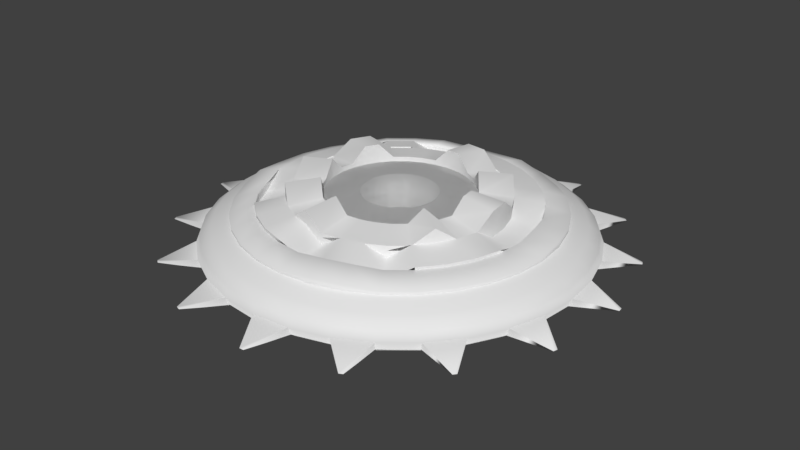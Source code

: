 # Source: Holograma.blend  (saved by Blender 2.79.0; exported with 4.5.12 LTS)
import bpy
from mathutils import Matrix  # noqa: F401  (used for matrix-valued properties, if any)

bpy.ops.wm.read_factory_settings(use_empty=True)
scene = bpy.context.scene
scene.name = 'Scene'

# ---- collections
col_collection_1 = bpy.data.collections.new('Collection 1'); scene.collection.children.link(col_collection_1)

# ---- world
world_world = bpy.data.worlds.new('World'); scene.world = world_world
world_world.color = (0.05088, 0.05088, 0.05088)
world_world.use_sun_shadow = False
world_world.sun_shadow_jitter_overblur = 0.0
world_world.cycles.sampling_method = 'MANUAL'

# ---- meshes
me_esfera_010 = bpy.data.meshes.new('Esfera.010')
me_esfera_010.from_pydata([(0.0, 0.7071, 0.7071), (0.0, 0.8315, 0.5556), (0.1379, 0.6935, 0.7071), (0.1622, 0.8155, 0.5556), (0.2706, 0.6533, 0.7071), (0.3182, 0.7682, 0.5556), (0.3928, 0.5879, 0.7071), (0.4619, 0.6913, 0.5556), (0.5, 0.5, 0.7071), (0.5879, 0.5879, 0.5556), (0.5879, 0.3928, 0.7071), (0.6913, 0.4619, 0.5556), (0.6533, 0.2706, 0.7071), (0.7682, 0.3182, 0.5556), (0.6935, 0.1379, 0.7071), (0.8155, 0.1622, 0.5556), (0.7071, -3.192e-07, 0.7071), (0.8315, -3.341e-07, 0.5556), (0.6935, -0.138, 0.7071), (0.8155, -0.1622, 0.5556), (0.6533, -0.2706, 0.7071), (0.7682, -0.3182, 0.5556), (0.5879, -0.3928, 0.7071), (0.6913, -0.4619, 0.5556), (0.5, -0.5, 0.7071), (0.5879, -0.5879, 0.5556), (0.3928, -0.5879, 0.7071), (0.4619, -0.6913, 0.5556), (0.2706, -0.6533, 0.7071), (0.3182, -0.7682, 0.5556), (0.1379, -0.6935, 0.7071), (0.1622, -0.8155, 0.5556), (-2.584e-08, -0.7071, 0.7071), (-8.544e-08, -0.8315, 0.5556), (-0.1379, -0.6935, 0.7071), (-0.1622, -0.8155, 0.5556), (-0.2706, -0.6533, 0.7071), (-0.3182, -0.7682, 0.5556), (-0.3928, -0.5879, 0.7071), (-0.4619, -0.6913, 0.5556), (-0.5, -0.5, 0.7071), (-0.5879, -0.5879, 0.5556), (-0.5879, -0.3928, 0.7071), (-0.6913, -0.4619, 0.5556), (-0.6533, -0.2706, 0.7071), (-0.7682, -0.3182, 0.5556), (-0.6935, -0.1379, 0.7071), (-0.8155, -0.1622, 0.5556), (-0.7071, -1.851e-07, 0.7071), (-0.8315, -1.404e-07, 0.5556), (-0.6935, 0.1379, 0.7071), (-0.8155, 0.1622, 0.5556), (-0.6533, 0.2706, 0.7071), (-0.7682, 0.3182, 0.5556), (-0.5879, 0.3928, 0.7071), (-0.6913, 0.4619, 0.5556), (-0.5, 0.5, 0.7071), (-0.5879, 0.5879, 0.5556), (-0.3928, 0.5879, 0.7071), (-0.4619, 0.6913, 0.5556), (-0.2706, 0.6533, 0.7071), (-0.3182, 0.7682, 0.5556), (-0.1379, 0.6935, 0.7071), (-0.1622, 0.8155, 0.5556), (-1.58e-08, 0.7071, 0.776), (-1.58e-08, 0.8315, 0.6245), (0.1379, 0.6935, 0.8345), (0.1622, 0.8155, 0.683), (0.2706, 0.6533, 0.776), (0.3182, 0.7682, 0.6245), (0.3928, 0.5879, 0.776), (0.4619, 0.6913, 0.6245), (0.5, 0.5, 0.8345), (0.5879, 0.5879, 0.683), (0.5879, 0.3928, 0.776), (0.6913, 0.4619, 0.6245), (0.6533, 0.2706, 0.776), (0.7682, 0.3182, 0.6245), (0.6935, 0.1379, 0.8345), (0.8155, 0.1622, 0.683), (0.7071, -3.189e-07, 0.776), (0.8315, -3.338e-07, 0.6245), (0.6935, -0.138, 0.776), (0.8155, -0.1622, 0.6245), (0.6533, -0.2706, 0.776), (0.7682, -0.3182, 0.6245), (0.5879, -0.3928, 0.776), (0.6913, -0.4619, 0.6245), (0.5, -0.5, 0.776), (0.5879, -0.5879, 0.6245), (0.3928, -0.5879, 0.776), (0.4619, -0.6913, 0.6245), (0.2706, -0.6533, 0.8345), (0.3182, -0.7682, 0.683), (0.1379, -0.6935, 0.8345), (0.1622, -0.8155, 0.683), (-4.164e-08, -0.7071, 0.776), (-1.012e-07, -0.8315, 0.6245), (-0.1379, -0.6935, 0.776), (-0.1622, -0.8155, 0.6245), (-0.2706, -0.6533, 0.776), (-0.3182, -0.7682, 0.6245), (-0.3928, -0.5879, 0.776), (-0.4619, -0.6913, 0.6245), (-0.5, -0.5, 0.776), (-0.5879, -0.5879, 0.6245), (-0.5879, -0.3928, 0.776), (-0.6913, -0.4619, 0.6245), (-0.6533, -0.2706, 0.776), (-0.7682, -0.3182, 0.6245), (-0.6935, -0.1379, 0.8345), (-0.8155, -0.1622, 0.683), (-0.7071, -1.848e-07, 0.776), (-0.8315, -1.401e-07, 0.6245), (-0.6935, 0.1379, 0.776), (-0.8155, 0.1622, 0.6245), (-0.6533, 0.2706, 0.776), (-0.7682, 0.3182, 0.6245), (-0.5879, 0.3928, 0.776), (-0.6913, 0.4619, 0.6245), (-0.5, 0.5, 0.8345), (-0.5879, 0.5879, 0.683), (-0.3928, 0.5879, 0.8345), (-0.4619, 0.6913, 0.683), (-0.2706, 0.6533, 0.8345), (-0.3182, 0.7682, 0.683), (-0.1379, 0.6935, 0.776), (-0.1622, 0.8155, 0.6245), (-0.5879, 0.3928, 0.5516), (-0.5, 0.5, 0.8312), (-0.3928, 0.5879, 0.8312), (-0.2706, 0.6533, 0.5516), (-0.1379, 0.6935, 0.5516)], [], [(59, 57, 121, 123), (18, 20, 84, 82), (58, 56, 129, 130), (41, 39, 103, 105), (56, 58, 122, 120), (38, 40, 104, 102), (32, 34, 98, 96), (17, 15, 79, 81), (23, 21, 85, 87), (61, 59, 123, 125), (55, 53, 117, 119), (1, 63, 127, 65), (14, 16, 80, 78), (2, 4, 68, 66), (62, 0, 64, 126), (37, 35, 99, 101), (52, 54, 118, 116), (5, 3, 67, 69), (57, 55, 119, 121), (20, 22, 86, 84), (13, 11, 75, 77), (28, 30, 94, 92), (19, 17, 81, 83), (34, 36, 100, 98), (51, 49, 113, 115), (10, 12, 76, 74), (48, 50, 114, 112), (33, 31, 95, 97), (16, 18, 82, 80), (47, 45, 109, 111), (30, 32, 96, 94), (15, 13, 77, 79), (6, 8, 72, 70), (65, 64, 66, 67), (67, 66, 68, 69), (69, 68, 70, 71), (71, 70, 72, 73), (73, 72, 74, 75), (75, 74, 76, 77), (77, 76, 78, 79), (79, 78, 80, 81), (81, 80, 82, 83), (83, 82, 84, 85), (85, 84, 86, 87), (87, 86, 88, 89), (89, 88, 90, 91), (91, 90, 92, 93), (93, 92, 94, 95), (95, 94, 96, 97), (97, 96, 98, 99), (99, 98, 100, 101), (101, 100, 102, 103), (103, 102, 104, 105), (105, 104, 106, 107), (107, 106, 108, 109), (109, 108, 110, 111), (111, 110, 112, 113), (113, 112, 114, 115), (115, 114, 116, 117), (117, 116, 118, 119), (119, 118, 120, 121), (121, 120, 122, 123), (123, 122, 124, 125), (125, 124, 126, 127), (127, 126, 64, 65), (27, 25, 89, 91), (42, 44, 108, 106), (21, 19, 83, 85), (36, 38, 102, 100), (24, 26, 90, 88), (9, 7, 71, 73), (60, 62, 126, 124), (4, 6, 70, 68), (54, 56, 120, 118), (39, 37, 101, 103), (0, 2, 66, 64), (45, 43, 107, 109), (22, 24, 88, 86), (3, 1, 65, 67), (63, 61, 125, 127), (7, 5, 69, 71), (25, 23, 87, 89), (49, 47, 111, 113), (8, 10, 74, 72), (40, 42, 106, 104), (46, 48, 112, 110), (31, 29, 93, 95), (58, 60, 124, 122), (11, 9, 73, 75), (43, 41, 105, 107), (26, 28, 92, 90), (53, 51, 115, 117), (50, 52, 116, 114), (35, 33, 97, 99), (12, 14, 78, 76), (29, 27, 91, 93), (44, 46, 110, 108), (62, 60, 131, 132), (56, 54, 128, 129), (60, 58, 130, 131)])
me_esfera_010.polygons.foreach_set('use_smooth', [True] * 100)
me_esfera_010.use_remesh_preserve_volume = False
me_esfera_010.use_remesh_preserve_attributes = False
me_esfera_010.use_mirror_vertex_groups = False
me_esfera_010.update()
me_esfera_009 = bpy.data.meshes.new('Esfera.009')
me_esfera_009.from_pydata([(0.0, 0.7071, 0.7071), (0.1379, 0.6935, 0.7071), (0.2706, 0.6533, 0.7071), (0.3928, 0.5879, 0.7071), (0.5, 0.5, 0.7071), (0.5879, 0.3928, 0.7071), (0.6533, 0.2706, 0.7071), (0.7071, -3.192e-07, 0.7071), (0.6935, -0.138, 0.7071), (0.6533, -0.2706, 0.7071), (0.5879, -0.3928, 0.7071), (0.5, -0.5, 0.7071), (-2.584e-08, -0.7071, 0.7071), (-0.1379, -0.6935, 0.7071), (-0.2706, -0.6533, 0.7071), (-0.3928, -0.5879, 0.7071), (-0.5, -0.5, 0.7071), (-0.6935, -0.1379, 0.7071), (-0.7071, -1.851e-07, 0.7071), (-0.6935, 0.1379, 0.7071), (-0.6533, 0.2706, 0.7071), (-0.5879, 0.3928, 0.7071), (-0.1379, 0.6935, 0.7071), (-5.165e-09, 0.7071, 0.8312), (0.1379, 0.6935, 0.8312), (0.2706, 0.6533, 0.8312), (0.3928, 0.5879, 0.8312), (0.5, 0.5, 0.8312), (0.5879, 0.3928, 0.8312), (0.6533, 0.2706, 0.5516), (0.7071, -3.271e-07, 0.5516), (0.6935, -0.138, 0.8312), (0.6533, -0.2706, 0.8312), (0.5879, -0.3928, 0.8312), (0.5, -0.5, 0.8312), (-3.1e-08, -0.7071, 0.5516), (-0.1379, -0.6935, 0.8312), (-0.2706, -0.6533, 0.8312), (-0.3928, -0.5879, 0.8312), (-0.5, -0.5, 0.8312), (-0.6935, -0.1379, 0.8312), (-0.7071, -1.93e-07, 0.8312), (-0.6935, 0.1379, 0.8312), (-0.6533, 0.2706, 0.8312), (-0.5879, 0.3928, 0.5516), (-0.1379, 0.6935, 0.5516), (-6.841e-09, 0.5556, 0.9555), (-6.623e-09, 0.7071, 0.8312), (0.1084, 0.5449, 0.9555), (0.1379, 0.6935, 0.8312), (0.2126, 0.5133, 0.9555), (0.2706, 0.6533, 0.8312), (0.3087, 0.4619, 0.9555), (0.3928, 0.5879, 0.8312), (0.3928, 0.3928, 0.9555), (0.5, 0.5, 0.8312), (0.4619, 0.3087, 0.9555), (0.5879, 0.3928, 0.8312), (0.5133, 0.2126, 0.6759), (0.6533, 0.2706, 0.5516), (0.5449, 0.1084, 0.6759), (0.6935, 0.1379, 0.5516), (0.5556, -3.197e-07, 0.6759), (0.7071, -3.271e-07, 0.5516), (0.5449, -0.1084, 0.9555), (0.6935, -0.138, 0.8312), (0.5133, -0.2126, 0.9555), (0.6533, -0.2706, 0.8312), (0.4619, -0.3087, 0.9555), (0.5879, -0.3928, 0.8312), (0.3928, -0.3928, 0.9555), (0.5, -0.5, 0.8312), (0.3087, -0.4619, 0.6759), (0.3928, -0.5879, 0.5516), (0.2126, -0.5133, 0.9555), (0.2706, -0.6533, 0.8312), (0.1084, -0.5449, 0.9555), (0.1379, -0.6935, 0.8312), (1.996e-08, -0.5556, 0.6759), (-3.197e-08, -0.7071, 0.5516), (-0.1084, -0.5449, 0.9555), (-0.1379, -0.6935, 0.8312), (-0.2126, -0.5133, 0.9555), (-0.2706, -0.6533, 0.8312), (-0.3087, -0.4619, 0.9555), (-0.3928, -0.5879, 0.8312), (-0.3928, -0.3928, 0.9555), (-0.5, -0.5, 0.8312), (-0.4619, -0.3087, 0.6759), (-0.5879, -0.3928, 0.5516), (-0.5133, -0.2126, 0.6759), (-0.6533, -0.2706, 0.5516), (-0.5449, -0.1084, 0.9555), (-0.6935, -0.1379, 0.8312), (-0.5556, -2.899e-07, 0.9555), (-0.7071, -1.93e-07, 0.8312), (-0.5449, 0.1084, 0.9555), (-0.6935, 0.1379, 0.8312), (-0.5133, 0.2126, 0.9555), (-0.6533, 0.2706, 0.8312), (-0.4619, 0.3087, 0.6759), (-0.5879, 0.3928, 0.5516), (-0.3928, 0.3928, 0.9555), (-0.5, 0.5, 0.8312), (-0.3087, 0.4619, 0.9555), (-0.3928, 0.5879, 0.8312), (-0.2126, 0.5133, 0.6759), (-0.2706, 0.6533, 0.5516), (-0.1084, 0.5449, 0.6759), (-0.1379, 0.6935, 0.5516)], [], [(9, 8, 31, 32), (16, 15, 38, 39), (13, 12, 35, 36), (2, 1, 24, 25), (0, 22, 45, 23), (21, 20, 43, 44), (10, 9, 32, 33), (14, 13, 36, 37), (6, 5, 28, 29), (19, 18, 41, 42), (8, 7, 30, 31), (4, 3, 26, 27), (15, 14, 37, 38), (3, 2, 25, 26), (1, 0, 23, 24), (11, 10, 33, 34), (5, 4, 27, 28), (18, 17, 40, 41), (20, 19, 42, 43), (47, 46, 48, 49), (49, 48, 50, 51), (51, 50, 52, 53), (53, 52, 54, 55), (55, 54, 56, 57), (57, 56, 58, 59), (59, 58, 60, 61), (61, 60, 62, 63), (63, 62, 64, 65), (65, 64, 66, 67), (67, 66, 68, 69), (69, 68, 70, 71), (71, 70, 72, 73), (73, 72, 74, 75), (75, 74, 76, 77), (77, 76, 78, 79), (79, 78, 80, 81), (81, 80, 82, 83), (83, 82, 84, 85), (85, 84, 86, 87), (87, 86, 88, 89), (89, 88, 90, 91), (91, 90, 92, 93), (93, 92, 94, 95), (95, 94, 96, 97), (97, 96, 98, 99), (99, 98, 100, 101), (101, 100, 102, 103), (103, 102, 104, 105), (105, 104, 106, 107), (107, 106, 108, 109), (109, 108, 46, 47)])
me_esfera_009.polygons.foreach_set('use_smooth', [True] * 51)
me_esfera_009.use_remesh_preserve_volume = False
me_esfera_009.use_remesh_preserve_attributes = False
me_esfera_009.use_mirror_vertex_groups = False
me_esfera_009.update()
me_esfera_008 = bpy.data.meshes.new('Esfera.008')
me_esfera_008.from_pydata([(0.0, 0.3827, 0.9239), (0.0, 0.5556, 0.8315), (0.07466, 0.3753, 0.9239), (0.1084, 0.5449, 0.8315), (0.1464, 0.3536, 0.9239), (0.2126, 0.5133, 0.8315), (0.2126, 0.3182, 0.9239), (0.3087, 0.4619, 0.8315), (0.2706, 0.2706, 0.9239), (0.3928, 0.3928, 0.8315), (0.3182, 0.2126, 0.9239), (0.4619, 0.3087, 0.8315), (0.3536, 0.1464, 0.9239), (0.5133, 0.2126, 0.8315), (0.3753, 0.07466, 0.9239), (0.5449, 0.1084, 0.8315), (0.3827, -3.192e-07, 0.9239), (0.5556, -3.117e-07, 0.8315), (0.3753, -0.07466, 0.9239), (0.5449, -0.1084, 0.8315), (0.3536, -0.1464, 0.9239), (0.5133, -0.2126, 0.8315), (0.3182, -0.2126, 0.9239), (0.4619, -0.3087, 0.8315), (0.2706, -0.2706, 0.9239), (0.3928, -0.3928, 0.8315), (0.2126, -0.3182, 0.9239), (0.3087, -0.4619, 0.8315), (0.1464, -0.3536, 0.9239), (0.2126, -0.5133, 0.8315), (0.07466, -0.3753, 0.9239), (0.1084, -0.5449, 0.8315), (4.122e-08, -0.3827, 0.9239), (2.632e-08, -0.5556, 0.8315), (-0.07466, -0.3753, 0.9239), (-0.1084, -0.5449, 0.8315), (-0.1464, -0.3536, 0.9239), (-0.2126, -0.5133, 0.8315), (-0.2126, -0.3182, 0.9239), (-0.3087, -0.4619, 0.8315), (-0.2706, -0.2706, 0.9239), (-0.3928, -0.3928, 0.8315), (-0.3182, -0.2126, 0.9239), (-0.4619, -0.3087, 0.8315), (-0.3536, -0.1464, 0.9239), (-0.5133, -0.2126, 0.8315), (-0.3753, -0.07466, 0.9239), (-0.5449, -0.1084, 0.8315), (-0.3827, -2.819e-07, 0.9239), (-0.5556, -2.819e-07, 0.8315), (-0.3753, 0.07466, 0.9239), (-0.5449, 0.1084, 0.8315), (-0.3536, 0.1464, 0.9239), (-0.5133, 0.2126, 0.8315), (-0.3182, 0.2126, 0.9239), (-0.4619, 0.3087, 0.8315), (-0.2706, 0.2706, 0.9239), (-0.3928, 0.3928, 0.8315), (-0.2126, 0.3182, 0.9239), (-0.3087, 0.4619, 0.8315), (-0.1464, 0.3536, 0.9239), (-0.2126, 0.5133, 0.8315), (-0.07466, 0.3753, 0.9239), (-0.1084, 0.5449, 0.8315), (-5.165e-09, 0.5556, 0.9555), (0.4619, 0.3087, 0.9555), (0.5133, 0.2126, 0.6759), (0.5449, 0.1084, 0.6759), (0.5556, -3.197e-07, 0.6759), (0.5449, -0.1084, 0.9555), (0.3928, -0.3928, 0.9555), (0.3087, -0.4619, 0.6759), (0.2126, -0.5133, 0.9555), (0.1084, -0.5449, 0.9555), (2.115e-08, -0.5556, 0.6759), (-0.1084, -0.5449, 0.9555), (-0.3928, -0.3928, 0.9555), (-0.4619, -0.3087, 0.6759), (-0.5133, -0.2126, 0.6759), (-0.5449, -0.1084, 0.9555), (-0.5133, 0.2126, 0.9555), (-0.4619, 0.3087, 0.6759), (-0.3928, 0.3928, 0.9555), (-0.3087, 0.4619, 0.9555), (-0.2126, 0.5133, 0.6759), (-0.1084, 0.5449, 0.6759), (-2.246e-10, 0.3827, 1.349), (-2.246e-10, 0.5556, 1.256), (0.07466, 0.3753, 1.349), (0.1084, 0.5449, 1.256), (0.1464, 0.3536, 1.029), (0.2126, 0.5133, 0.9364), (0.2126, 0.3182, 1.029), (0.3087, 0.4619, 0.9364), (0.2706, 0.2706, 1.349), (0.3928, 0.3928, 1.256), (0.3182, 0.2126, 1.029), (0.4619, 0.3087, 0.9364), (0.3536, 0.1464, 1.029), (0.5133, 0.2126, 0.9364), (0.3753, 0.07466, 1.349), (0.5449, 0.1084, 1.256), (0.3827, -3.151e-07, 1.349), (0.5556, -3.076e-07, 1.256), (0.3753, -0.07466, 1.029), (0.5449, -0.1084, 0.9364), (0.3536, -0.1464, 1.029), (0.5133, -0.2126, 0.9364), (0.3182, -0.2126, 1.349), (0.4619, -0.3087, 1.256), (0.2706, -0.2706, 1.029), (0.3928, -0.3928, 0.9364), (0.2126, -0.3182, 1.029), (0.3087, -0.4619, 0.9364), (0.1464, -0.3536, 1.029), (0.2126, -0.5133, 0.9364), (0.07466, -0.3753, 1.029), (0.1084, -0.5449, 0.9364), (4.099e-08, -0.3827, 1.029), (2.609e-08, -0.5556, 0.9364), (-0.07466, -0.3753, 1.349), (-0.1084, -0.5449, 1.256), (-0.1464, -0.3536, 1.029), (-0.2126, -0.5133, 0.9364), (-0.2126, -0.3182, 1.029), (-0.3087, -0.4619, 0.9364), (-0.2706, -0.2706, 1.349), (-0.3928, -0.3928, 1.256), (-0.3182, -0.2126, 1.029), (-0.4619, -0.3087, 0.9364), (-0.3536, -0.1464, 1.029), (-0.5133, -0.2126, 0.9364), (-0.3753, -0.07466, 1.349), (-0.5449, -0.1084, 1.256), (-0.3827, -2.778e-07, 1.029), (-0.5556, -2.778e-07, 0.9364), (-0.3753, 0.07466, 1.029), (-0.5449, 0.1084, 0.9364), (-0.3536, 0.1464, 1.349), (-0.5133, 0.2126, 1.256), (-0.3182, 0.2126, 1.349), (-0.4619, 0.3087, 1.256), (-0.2706, 0.2706, 1.029), (-0.3928, 0.3928, 0.9364), (-0.2126, 0.3182, 1.029), (-0.3087, 0.4619, 0.9364), (-0.1464, 0.3536, 1.029), (-0.2126, 0.5133, 0.9364), (-0.07466, 0.3753, 1.029), (-0.1084, 0.5449, 0.9364), (-2.591e-09, 0.3827, 1.349), (-2.428e-09, 0.5556, 1.256), (0.07466, 0.3753, 1.349), (0.1084, 0.5449, 1.256), (0.1464, 0.3536, 1.029), (0.2126, 0.5133, 0.9364), (0.2126, 0.3182, 1.029), (0.3087, 0.4619, 0.9364), (0.2706, 0.2706, 1.349), (0.3928, 0.3928, 1.256), (0.3182, 0.2126, 1.029), (0.4619, 0.3087, 0.9364), (0.3536, 0.1464, 1.029), (0.5133, 0.2126, 0.9364), (0.3753, 0.07466, 1.349), (0.5449, 0.1084, 1.256), (0.3827, -3.151e-07, 1.349), (0.5556, -3.076e-07, 1.256), (0.3753, -0.07466, 1.029), (0.5449, -0.1084, 0.9364), (0.3536, -0.1464, 1.029), (0.5133, -0.2126, 0.9364), (0.3182, -0.2126, 1.349), (0.4619, -0.3087, 1.256), (0.2706, -0.2706, 1.029), (0.3928, -0.3928, 0.9364), (0.2126, -0.3182, 1.029), (0.3087, -0.4619, 0.9364), (0.1464, -0.3536, 1.029), (0.2126, -0.5133, 0.9364), (0.07466, -0.3753, 1.029), (0.1084, -0.5449, 0.9364), (3.919e-08, -0.3827, 1.029), (2.445e-08, -0.5556, 0.9364), (-0.07466, -0.3753, 1.349), (-0.1084, -0.5449, 1.256), (-0.1464, -0.3536, 1.029), (-0.2126, -0.5133, 0.9364), (-0.2126, -0.3182, 1.029), (-0.3087, -0.4619, 0.9364), (-0.2706, -0.2706, 1.349), (-0.3928, -0.3928, 1.256), (-0.3182, -0.2126, 1.029), (-0.4619, -0.3087, 0.9364), (-0.3536, -0.1464, 1.029), (-0.5133, -0.2126, 0.9364), (-0.3753, -0.07466, 1.349), (-0.5449, -0.1084, 1.256), (-0.3827, -2.778e-07, 1.029), (-0.5556, -2.778e-07, 0.9364), (-0.3753, 0.07466, 1.029), (-0.5449, 0.1084, 0.9364), (-0.3536, 0.1464, 1.349), (-0.5133, 0.2126, 1.256), (-0.3182, 0.2126, 1.349), (-0.4619, 0.3087, 1.256), (-0.2706, 0.2706, 1.029), (-0.3928, 0.3928, 0.9364), (-0.2126, 0.3182, 1.029), (-0.3087, 0.4619, 0.9364), (-0.1464, 0.3536, 1.029), (-0.2126, 0.5133, 0.9364), (-0.07466, 0.3753, 1.029), (-0.1084, 0.5449, 0.9364)], [], [(54, 56, 142, 140), (4, 6, 92, 90), (36, 38, 124, 122), (53, 51, 137, 139), (18, 20, 106, 104), (33, 35, 75, 74), (35, 33, 119, 121), (50, 52, 138, 136), (38, 40, 126, 124), (23, 21, 107, 109), (41, 39, 125, 127), (1, 63, 149, 87), (17, 15, 101, 103), (63, 1, 64, 85), (32, 34, 120, 118), (15, 17, 68, 67), (49, 47, 133, 135), (56, 58, 144, 142), (62, 0, 86, 148), (55, 53, 139, 141), (14, 16, 102, 100), (53, 55, 81, 80), (46, 48, 134, 132), (19, 17, 103, 105), (17, 19, 69, 68), (34, 36, 122, 120), (37, 35, 121, 123), (52, 54, 140, 138), (13, 11, 97, 99), (11, 13, 66, 65), (28, 30, 116, 114), (42, 44, 130, 128), (27, 25, 111, 113), (25, 27, 71, 70), (61, 63, 85, 84), (55, 57, 82, 81), (43, 45, 78, 77), (41, 43, 77, 76), (59, 61, 84, 83), (13, 15, 67, 66), (27, 29, 72, 71), (45, 47, 79, 78), (31, 33, 74, 73), (63, 61, 147, 149), (22, 24, 110, 108), (16, 18, 104, 102), (60, 62, 148, 146), (57, 55, 141, 143), (0, 2, 88, 86), (45, 43, 129, 131), (25, 23, 109, 111), (3, 1, 87, 89), (40, 42, 128, 126), (11, 9, 95, 97), (58, 60, 146, 144), (2, 4, 90, 88), (26, 28, 114, 112), (8, 10, 96, 94), (43, 41, 127, 129), (20, 22, 108, 106), (61, 59, 145, 147), (5, 3, 89, 91), (15, 13, 99, 101), (30, 32, 118, 116), (44, 46, 132, 130), (29, 27, 113, 115), (12, 14, 100, 98), (6, 8, 94, 92), (47, 45, 131, 133), (9, 7, 93, 95), (24, 26, 112, 110), (48, 50, 136, 134), (33, 31, 117, 119), (10, 12, 98, 96), (151, 150, 152, 153), (153, 152, 154, 155), (155, 154, 156, 157), (157, 156, 158, 159), (159, 158, 160, 161), (161, 160, 162, 163), (163, 162, 164, 165), (165, 164, 166, 167), (167, 166, 168, 169), (169, 168, 170, 171), (171, 170, 172, 173), (173, 172, 174, 175), (175, 174, 176, 177), (177, 176, 178, 179), (179, 178, 180, 181), (181, 180, 182, 183), (183, 182, 184, 185), (185, 184, 186, 187), (187, 186, 188, 189), (189, 188, 190, 191), (191, 190, 192, 193), (193, 192, 194, 195), (195, 194, 196, 197), (197, 196, 198, 199), (199, 198, 200, 201), (201, 200, 202, 203), (203, 202, 204, 205), (205, 204, 206, 207), (207, 206, 208, 209), (209, 208, 210, 211), (211, 210, 212, 213), (213, 212, 150, 151)])
me_esfera_008.polygons.foreach_set('use_smooth', [True] * 106)
me_esfera_008.use_remesh_preserve_volume = False
me_esfera_008.use_remesh_preserve_attributes = False
me_esfera_008.use_mirror_vertex_groups = False
me_esfera_008.update()
me_esfera_007 = bpy.data.meshes.new('Esfera.007')
me_esfera_007.from_pydata([(0.1802, 0.07466, 0.9808), (0.1913, 0.03806, 0.9808), (0.1951, -3.266e-07, 0.9808), (0.1913, -0.03806, 0.9808), (0.1802, -0.07466, 0.9808), (0.1622, -0.1084, 0.9808), (0.1379, -0.138, 0.9808), (0.1084, -0.1622, 0.9808), (0.07466, -0.1802, 0.9808), (0.03806, -0.1913, 0.9808), (-7.212e-09, -0.1951, 0.9808), (-0.03806, -0.1913, 0.9808), (0.1802, 0.07466, 0.1949), (0.1913, 0.03806, 0.1949), (0.1951, -3.482e-07, 0.1949), (0.1913, -0.03806, 0.1949), (0.1802, -0.07466, 0.1949), (0.1622, -0.1084, 0.1949), (0.1379, -0.138, 0.1949), (0.1084, -0.1622, 0.1949), (0.07466, -0.1802, 0.1949), (0.03806, -0.1913, 0.1949), (-3.91e-08, -0.1951, 0.1949), (-0.03806, -0.1913, 0.1949), (-1.721e-09, 0.1951, 0.9808), (-1.621e-09, 0.3827, 0.9239), (0.03806, 0.1913, 0.9808), (0.07466, 0.3753, 0.9239), (0.07466, 0.1802, 0.9808), (0.1464, 0.3536, 0.9239), (0.1084, 0.1622, 0.9808), (0.2126, 0.3182, 0.9239), (0.1379, 0.1379, 0.9808), (0.2706, 0.2706, 0.9239), (0.1622, 0.1084, 0.9808), (0.3182, 0.2126, 0.9239), (0.1802, 0.07466, 0.9808), (0.3536, 0.1464, 0.9239), (0.1913, 0.03806, 0.9808), (0.3753, 0.07466, 0.9239), (0.1951, -3.266e-07, 0.9808), (0.3827, -3.192e-07, 0.9239), (0.1913, -0.03806, 0.9808), (0.3753, -0.07466, 0.9239), (0.1802, -0.07466, 0.9808), (0.3536, -0.1464, 0.9239), (0.1622, -0.1084, 0.9808), (0.3182, -0.2126, 0.9239), (0.1379, -0.138, 0.9808), (0.2706, -0.2706, 0.9239), (0.1084, -0.1622, 0.9808), (0.2126, -0.3182, 0.9239), (0.07466, -0.1802, 0.9808), (0.1464, -0.3536, 0.9239), (0.03806, -0.1913, 0.9808), (0.07466, -0.3753, 0.9239), (-8.933e-09, -0.1951, 0.9808), (3.96e-08, -0.3827, 0.9239), (-0.03806, -0.1913, 0.9808), (-0.07466, -0.3753, 0.9239), (-0.07466, -0.1802, 0.9808), (-0.1464, -0.3536, 0.9239), (-0.1084, -0.1622, 0.9808), (-0.2126, -0.3182, 0.9239), (0.03806, 0.1913, 0.1949), (-0.1379, -0.138, 0.9808), (-0.2706, -0.2706, 0.9239), (-0.1622, -0.1084, 0.9808), (-0.3182, -0.2126, 0.9239), (-0.1802, -0.07466, 0.9808), (-0.3536, -0.1464, 0.9239), (-0.1913, -0.03806, 0.9808), (-0.3753, -0.07466, 0.9239), (-0.1951, -3.117e-07, 0.9808), (-0.3827, -2.819e-07, 0.9239), (-0.1913, 0.03806, 0.9808), (-0.3753, 0.07466, 0.9239), (-0.1802, 0.07466, 0.9808), (-0.3536, 0.1464, 0.9239), (-0.1622, 0.1084, 0.9808), (-0.3182, 0.2126, 0.9239), (-0.1379, 0.1379, 0.9808), (-0.2706, 0.2706, 0.9239), (-0.1084, 0.1622, 0.9808), (-0.2126, 0.3182, 0.9239), (-0.07466, 0.1802, 0.9808), (-0.1464, 0.3536, 0.9239), (-0.03806, 0.1913, 0.9808), (-0.07466, 0.3753, 0.9239), (0.03806, 0.1913, 0.9808), (-1.721e-09, 0.1951, 0.9808), (0.07466, 0.1802, 0.9808), (0.1084, 0.1622, 0.9808), (0.1379, 0.1379, 0.9808), (0.1622, 0.1084, 0.9808), (0.1802, 0.07466, 0.9808), (-0.07466, -0.1802, 0.9808), (-0.1084, -0.1622, 0.9808), (-0.1379, -0.138, 0.9808), (-0.1622, -0.1084, 0.9808), (-0.1802, -0.07466, 0.9808), (-0.1913, -0.03806, 0.9808), (-0.1951, -3.117e-07, 0.9808), (-0.1913, 0.03806, 0.9808), (-0.1802, 0.07466, 0.9808), (-0.1622, 0.1084, 0.9808), (-0.1379, 0.1379, 0.9808), (-0.1084, 0.1622, 0.9808), (-0.07466, 0.1802, 0.9808), (-0.03806, 0.1913, 0.9808), (-3.223e-08, 0.1951, 0.1949), (0.07466, 0.1802, 0.1949), (0.1084, 0.1622, 0.1949), (0.1379, 0.1379, 0.1949), (0.1622, 0.1084, 0.1949), (0.1802, 0.07466, 0.1949), (-0.07466, -0.1802, 0.1949), (-0.1084, -0.1622, 0.1949), (-0.1379, -0.138, 0.1949), (-0.1622, -0.1084, 0.1949), (-0.1802, -0.07466, 0.1949), (-0.1913, -0.03806, 0.1949), (-0.1951, -3.333e-07, 0.1949), (-0.1913, 0.03806, 0.1949), (-0.1802, 0.07466, 0.1949), (-0.1622, 0.1084, 0.1949), (-0.1379, 0.1379, 0.1949), (-0.1084, 0.1622, 0.1949), (-0.07466, 0.1802, 0.1949), (-0.03806, 0.1913, 0.1949)], [], [(8, 7, 19, 20), (7, 6, 18, 19), (6, 5, 17, 18), (5, 4, 16, 17), (4, 3, 15, 16), (3, 2, 14, 15), (2, 1, 13, 14), (1, 0, 12, 13), (11, 10, 22, 23), (10, 9, 21, 22), (9, 8, 20, 21), (25, 24, 26, 27), (27, 26, 28, 29), (29, 28, 30, 31), (31, 30, 32, 33), (33, 32, 34, 35), (35, 34, 36, 37), (37, 36, 38, 39), (39, 38, 40, 41), (41, 40, 42, 43), (43, 42, 44, 45), (45, 44, 46, 47), (47, 46, 48, 49), (49, 48, 50, 51), (51, 50, 52, 53), (53, 52, 54, 55), (55, 54, 56, 57), (57, 56, 58, 59), (59, 58, 60, 61), (61, 60, 62, 63), (63, 62, 65, 66), (66, 65, 67, 68), (68, 67, 69, 70), (70, 69, 71, 72), (72, 71, 73, 74), (74, 73, 75, 76), (76, 75, 77, 78), (78, 77, 79, 80), (80, 79, 81, 82), (82, 81, 83, 84), (84, 83, 85, 86), (86, 85, 87, 88), (88, 87, 24, 25), (105, 104, 124, 125), (104, 103, 123, 124), (103, 102, 122, 123), (102, 101, 121, 122), (101, 100, 120, 121), (90, 109, 129, 110), (100, 99, 119, 120), (99, 98, 118, 119), (98, 97, 117, 118), (95, 94, 114, 115), (94, 93, 113, 114), (97, 96, 116, 117), (109, 108, 128, 129), (93, 92, 112, 113), (108, 107, 127, 128), (92, 91, 111, 112), (107, 106, 126, 127), (91, 89, 64, 111), (106, 105, 125, 126), (89, 90, 110, 64)])
me_esfera_007.polygons.foreach_set('use_smooth', [True] * 63)
me_esfera_007.use_remesh_preserve_volume = False
me_esfera_007.use_remesh_preserve_attributes = False
me_esfera_007.use_mirror_vertex_groups = False
me_esfera_007.update()
me_esfera_006 = bpy.data.meshes.new('Esfera.006')
me_esfera_006.from_pydata([(0.03806, 0.1913, 0.1949), (-3.223e-08, 0.1951, 0.1949), (0.07466, 0.1802, 0.1949), (0.1084, 0.1622, 0.1949), (0.1379, 0.1379, 0.1949), (0.1622, 0.1084, 0.1949), (0.1802, 0.07466, 0.1949), (0.1913, 0.03806, 0.1949), (0.1951, -3.482e-07, 0.1949), (0.1913, -0.03806, 0.1949), (0.1802, -0.07466, 0.1949), (0.1622, -0.1084, 0.1949), (0.1379, -0.138, 0.1949), (0.1084, -0.1622, 0.1949), (0.07466, -0.1802, 0.1949), (0.03806, -0.1913, 0.1949), (-3.944e-08, -0.1951, 0.1949), (-0.03806, -0.1913, 0.1949), (-0.07466, -0.1802, 0.1949), (-0.1084, -0.1622, 0.1949), (-2.627e-07, -5.778e-07, 0.2141), (-0.1379, -0.138, 0.1949), (-0.1622, -0.1084, 0.1949), (-0.1802, -0.07466, 0.1949), (-0.1913, -0.03806, 0.1949), (-0.1951, -3.333e-07, 0.1949), (-0.1913, 0.03806, 0.1949), (-0.1802, 0.07466, 0.1949), (-0.1622, 0.1084, 0.1949), (-0.1379, 0.1379, 0.1949), (-0.1084, 0.1622, 0.1949), (-0.07466, 0.1802, 0.1949), (-0.03806, 0.1913, 0.1949)], [], [(1, 20, 0), (0, 20, 2), (2, 20, 3), (3, 20, 4), (4, 20, 5), (5, 20, 6), (6, 20, 7), (7, 20, 8), (8, 20, 9), (9, 20, 10), (10, 20, 11), (11, 20, 12), (12, 20, 13), (13, 20, 14), (14, 20, 15), (15, 20, 16), (16, 20, 17), (17, 20, 18), (18, 20, 19), (19, 20, 21), (21, 20, 22), (22, 20, 23), (23, 20, 24), (24, 20, 25), (25, 20, 26), (26, 20, 27), (27, 20, 28), (28, 20, 29), (29, 20, 30), (30, 20, 31), (31, 20, 32), (32, 20, 1)])
me_esfera_006.polygons.foreach_set('use_smooth', [True] * 32)
me_esfera_006.use_remesh_preserve_volume = False
me_esfera_006.use_remesh_preserve_attributes = False
me_esfera_006.use_mirror_vertex_groups = False
me_esfera_006.update()
me_esfera = bpy.data.meshes.new('Esfera')
me_esfera.from_pydata([(0.0, 0.1951, 0.9808), (0.0, 0.5556, 0.8315), (0.0, 0.8315, 0.5556), (0.0, 0.9239, 0.3827), (0.0, 0.9808, 0.1951), (0.0, 1.0, 7.55e-08), (0.0, 0.9808, -0.1951), (0.0, 0.5556, -0.8315), (0.03806, 0.1913, 0.9808), (0.1084, 0.5449, 0.8315), (0.1622, 0.8155, 0.5556), (0.1802, 0.9061, 0.3827), (0.1913, 0.9619, 0.1951), (0.1951, 0.9808, 7.55e-08), (0.1913, 0.9619, -0.1951), (0.1802, 0.9061, -0.3827), (0.1622, 0.8155, -0.5556), (0.1379, 0.6935, -0.7071), (0.1084, 0.5449, -0.8315), (0.07466, 0.3753, -0.9239), (0.03806, 0.1913, -0.9808), (0.07466, 0.1802, 0.9808), (0.2126, 0.5133, 0.8315), (0.3182, 0.7682, 0.5556), (0.3536, 0.8536, 0.3827), (0.3753, 0.9061, 0.1951), (0.3827, 0.9239, 7.55e-08), (0.3753, 0.9061, -0.1951), (0.3536, 0.8536, -0.3827), (0.3182, 0.7682, -0.5556), (0.2706, 0.6533, -0.7071), (0.2126, 0.5133, -0.8315), (0.1464, 0.3536, -0.9239), (0.07466, 0.1802, -0.9808), (0.1084, 0.1622, 0.9808), (0.3087, 0.4619, 0.8315), (0.4619, 0.6913, 0.5556), (0.5133, 0.7682, 0.3827), (0.5449, 0.8155, 0.1951), (0.5556, 0.8315, 7.55e-08), (0.5449, 0.8155, -0.1951), (0.5133, 0.7682, -0.3827), (0.4619, 0.6913, -0.5556), (0.3928, 0.5879, -0.7071), (0.3087, 0.4619, -0.8315), (0.2126, 0.3182, -0.9239), (0.1084, 0.1622, -0.9808), (0.1379, 0.1379, 0.9808), (0.3928, 0.3928, 0.8315), (0.5879, 0.5879, 0.5556), (0.6533, 0.6533, 0.3827), (0.6935, 0.6935, 0.1951), (0.7071, 0.7071, 7.55e-08), (0.6935, 0.6935, -0.1951), (0.6533, 0.6533, -0.3827), (0.5879, 0.5879, -0.5556), (0.5, 0.5, -0.7071), (0.3928, 0.3928, -0.8315), (0.2706, 0.2706, -0.9239), (0.1379, 0.1379, -0.9808), (0.1622, 0.1084, 0.9808), (0.4619, 0.3087, 0.8315), (0.6913, 0.4619, 0.5556), (0.7682, 0.5133, 0.3827), (0.8155, 0.5449, 0.1951), (0.8315, 0.5556, 7.55e-08), (0.8155, 0.5449, -0.1951), (0.7682, 0.5133, -0.3827), (0.6913, 0.4619, -0.5556), (0.5879, 0.3928, -0.7071), (0.4619, 0.3087, -0.8315), (0.3182, 0.2126, -0.9239), (0.1622, 0.1084, -0.9808), (0.1802, 0.07466, 0.9808), (0.6533, 0.2706, 0.7071), (0.7682, 0.3182, 0.5556), (0.8536, 0.3536, 0.3827), (0.9061, 0.3753, 0.1951), (0.9239, 0.3827, 7.55e-08), (0.9061, 0.3753, -0.1951), (0.8536, 0.3536, -0.3827), (0.7682, 0.3182, -0.5556), (0.6533, 0.2706, -0.7071), (0.5133, 0.2126, -0.8315), (0.3536, 0.1464, -0.9239), (0.1802, 0.07466, -0.9808), (0.1913, 0.03806, 0.9808), (0.6935, 0.1379, 0.7071), (0.8155, 0.1622, 0.5556), (0.9061, 0.1802, 0.3827), (0.9619, 0.1913, 0.1951), (0.9808, 0.1951, 7.55e-08), (0.9619, 0.1913, -0.1951), (0.9061, 0.1802, -0.3827), (0.8155, 0.1622, -0.5556), (0.6935, 0.1379, -0.7071), (0.5449, 0.1084, -0.8315), (0.3753, 0.07466, -0.9239), (0.1913, 0.03806, -0.9808), (0.1951, -3.266e-07, 0.9808), (0.7071, -3.192e-07, 0.7071), (0.8315, -3.341e-07, 0.5556), (0.9239, -2.745e-07, 0.3827), (0.9808, -3.937e-07, 0.1951), (1.0, -3.788e-07, 7.55e-08), (0.9808, -3.937e-07, -0.1951), (0.9239, -2.298e-07, -0.3827), (0.8315, -3.341e-07, -0.5556), (0.7071, -3.192e-07, -0.7071), (0.5556, -3.415e-07, -0.8315), (0.3827, -3.043e-07, -0.9239), (0.1951, -3.08e-07, -0.9808), (0.1913, -0.03806, 0.9808), (0.5449, -0.1084, 0.8315), (0.8155, -0.1622, 0.5556), (0.9061, -0.1802, 0.3827), (0.9619, -0.1913, 0.1951), (0.9808, -0.1951, 7.55e-08), (0.9619, -0.1913, -0.1951), (0.9061, -0.1802, -0.3827), (0.8155, -0.1622, -0.5556), (0.6935, -0.138, -0.7071), (0.5449, -0.1084, -0.8315), (0.3753, -0.07466, -0.9239), (0.1913, -0.03806, -0.9808), (0.1802, -0.07466, 0.9808), (0.5133, -0.2126, 0.8315), (0.7682, -0.3182, 0.5556), (0.8536, -0.3536, 0.3827), (0.9061, -0.3753, 0.1951), (0.9239, -0.3827, 7.55e-08), (0.9061, -0.3753, -0.1951), (0.8536, -0.3536, -0.3827), (0.7682, -0.3182, -0.5556), (0.6533, -0.2706, -0.7071), (0.5133, -0.2126, -0.8315), (0.3536, -0.1464, -0.9239), (0.1802, -0.07466, -0.9808), (0.1622, -0.1084, 0.9808), (0.4619, -0.3087, 0.8315), (0.6913, -0.4619, 0.5556), (0.7682, -0.5133, 0.3827), (0.8155, -0.5449, 0.1951), (0.8315, -0.5556, 7.55e-08), (0.8155, -0.5449, -0.1951), (0.7682, -0.5133, -0.3827), (0.6913, -0.4619, -0.5556), (0.5879, -0.3928, -0.7071), (0.4619, -0.3087, -0.8315), (0.3182, -0.2126, -0.9239), (0.1622, -0.1084, -0.9808), (0.1379, -0.138, 0.9808), (0.3928, -0.3928, 0.8315), (0.5, -0.5, 0.7071), (0.5879, -0.5879, 0.5556), (0.6533, -0.6533, 0.3827), (0.6935, -0.6935, 0.1951), (0.7071, -0.7071, 7.55e-08), (0.6935, -0.6935, -0.1951), (0.6533, -0.6533, -0.3827), (0.5879, -0.5879, -0.5556), (0.5, -0.5, -0.7071), (0.3928, -0.3928, -0.8315), (0.2706, -0.2706, -0.9239), (0.1379, -0.138, -0.9808), (0.1084, -0.1622, 0.9808), (0.3928, -0.5879, 0.7071), (0.4619, -0.6913, 0.5556), (0.5133, -0.7682, 0.3827), (0.5449, -0.8155, 0.1951), (0.5556, -0.8315, 7.55e-08), (0.5449, -0.8155, -0.1951), (0.5133, -0.7682, -0.3827), (0.4619, -0.6913, -0.5556), (0.3928, -0.5879, -0.7071), (0.3087, -0.4619, -0.8315), (0.2126, -0.3182, -0.9239), (0.1084, -0.1622, -0.9808), (0.0, -3.258e-07, -1.0), (0.07466, -0.1802, 0.9808), (0.2126, -0.5133, 0.8315), (0.2706, -0.6533, 0.7071), (0.3182, -0.7682, 0.5556), (0.3536, -0.8536, 0.3827), (0.3753, -0.9061, 0.1951), (0.3827, -0.9239, 7.55e-08), (0.3753, -0.9061, -0.1951), (0.3536, -0.8536, -0.3827), (0.3182, -0.7682, -0.5556), (0.2706, -0.6533, -0.7071), (0.2126, -0.5133, -0.8315), (0.1464, -0.3536, -0.9239), (0.07466, -0.1802, -0.9808), (0.03806, -0.1913, 0.9808), (0.1084, -0.5449, 0.8315), (0.1379, -0.6935, 0.7071), (0.1622, -0.8155, 0.5556), (0.1802, -0.9061, 0.3827), (0.1913, -0.9619, 0.1951), (0.1951, -0.9808, 7.55e-08), (0.1913, -0.9619, -0.1951), (0.1802, -0.9061, -0.3827), (0.1622, -0.8155, -0.5556), (0.1379, -0.6935, -0.7071), (0.1084, -0.5449, -0.8315), (0.07466, -0.3753, -0.9239), (0.03806, -0.1913, -0.9808), (-7.212e-09, -0.1951, 0.9808), (-2.584e-08, -0.7071, 0.7071), (-8.544e-08, -0.8315, 0.5556), (6.357e-08, -0.9239, 0.3827), (-8.544e-08, -0.9808, 0.1951), (-1.003e-07, -1.0, 7.55e-08), (-8.544e-08, -0.9808, -0.1951), (6.357e-08, -0.9239, -0.3827), (-8.544e-08, -0.8315, -0.5556), (-2.584e-08, -0.7071, -0.7071), (-1.094e-08, -0.5556, -0.8315), (3.964e-09, -0.3827, -0.9239), (3.964e-09, -0.1951, -0.9808), (-0.03806, -0.1913, 0.9808), (-0.1084, -0.5449, 0.8315), (-0.1622, -0.8155, 0.5556), (-0.1802, -0.9061, 0.3827), (-0.1913, -0.9619, 0.1951), (-0.1951, -0.9808, 7.55e-08), (-0.1913, -0.9619, -0.1951), (-0.1802, -0.9061, -0.3827), (-0.1622, -0.8155, -0.5556), (-0.1379, -0.6935, -0.7071), (-0.1084, -0.5449, -0.8315), (-0.07466, -0.3753, -0.9239), (-0.03806, -0.1913, -0.9808), (-0.07466, -0.1802, 0.9808), (-0.2126, -0.5133, 0.8315), (-0.3182, -0.7682, 0.5556), (-0.3536, -0.8536, 0.3827), (-0.3753, -0.9061, 0.1951), (-0.3827, -0.9239, 7.55e-08), (-0.3753, -0.9061, -0.1951), (-0.3536, -0.8536, -0.3827), (-0.3182, -0.7682, -0.5556), (-0.2706, -0.6533, -0.7071), (-0.2126, -0.5133, -0.8315), (-0.1464, -0.3536, -0.9239), (-0.07466, -0.1802, -0.9808), (-0.1084, -0.1622, 0.9808), (-0.3087, -0.4619, 0.8315), (-0.4619, -0.6913, 0.5556), (-0.5133, -0.7682, 0.3827), (-0.5449, -0.8155, 0.1951), (-0.5556, -0.8315, 7.55e-08), (-0.5449, -0.8155, -0.1951), (-0.5133, -0.7682, -0.3827), (-0.4619, -0.6913, -0.5556), (-0.3928, -0.5879, -0.7071), (-0.3087, -0.4619, -0.8315), (-0.2126, -0.3182, -0.9239), (-0.1084, -0.1622, -0.9808), (0.03806, 0.1913, 0.1949), (-0.1379, -0.138, 0.9808), (-0.3928, -0.3928, 0.8315), (-0.5, -0.5, 0.7071), (-0.5879, -0.5879, 0.5556), (-0.6533, -0.6533, 0.3827), (-0.6935, -0.6935, 0.1951), (-0.7071, -0.7071, 7.55e-08), (-0.6935, -0.6935, -0.1951), (-0.6533, -0.6533, -0.3827), (-0.5879, -0.5879, -0.5556), (-0.5, -0.5, -0.7071), (-0.3928, -0.3928, -0.8315), (-0.2706, -0.2706, -0.9239), (-0.1379, -0.1379, -0.9808), (-0.1622, -0.1084, 0.9808), (-0.5879, -0.3928, 0.7071), (-0.6913, -0.4619, 0.5556), (-0.7682, -0.5133, 0.3827), (-0.8155, -0.5449, 0.1951), (-0.8315, -0.5556, 7.55e-08), (-0.8155, -0.5449, -0.1951), (-0.7682, -0.5133, -0.3827), (-0.6913, -0.4619, -0.5556), (-0.5879, -0.3928, -0.7071), (-0.4619, -0.3087, -0.8315), (-0.3182, -0.2126, -0.9239), (-0.1622, -0.1084, -0.9808), (-0.1802, -0.07466, 0.9808), (-0.6533, -0.2706, 0.7071), (-0.7682, -0.3182, 0.5556), (-0.8536, -0.3536, 0.3827), (-0.9061, -0.3753, 0.1951), (-0.9239, -0.3827, 7.55e-08), (-0.9061, -0.3753, -0.1951), (-0.8536, -0.3536, -0.3827), (-0.7682, -0.3182, -0.5556), (-0.6533, -0.2706, -0.7071), (-0.5133, -0.2126, -0.8315), (-0.3536, -0.1464, -0.9239), (-0.1802, -0.07466, -0.9808), (-0.1913, -0.03806, 0.9808), (-0.5449, -0.1084, 0.8315), (-0.6935, -0.1379, 0.7071), (-0.8155, -0.1622, 0.5556), (-0.9061, -0.1802, 0.3827), (-0.9619, -0.1913, 0.1951), (-0.9808, -0.1951, 7.55e-08), (-0.9619, -0.1913, -0.1951), (-0.9061, -0.1802, -0.3827), (-0.8155, -0.1622, -0.5556), (-0.6935, -0.1379, -0.7071), (-0.5449, -0.1084, -0.8315), (-0.3753, -0.07466, -0.9239), (-0.1913, -0.03806, -0.9808), (-0.1951, -3.117e-07, 0.9808), (-0.5556, -2.819e-07, 0.8315), (-0.8315, -1.404e-07, 0.5556), (-0.9239, -3.192e-07, 0.3827), (-0.9808, -9.567e-08, 0.1951), (-1.0, -1.404e-07, 7.55e-08), (-0.9808, -9.567e-08, -0.1951), (-0.9239, -3.192e-07, -0.3827), (-0.8315, -1.404e-07, -0.5556), (-0.7071, -1.851e-07, -0.7071), (-0.5556, -2.596e-07, -0.8315), (-0.3827, -2.521e-07, -0.9239), (-0.1951, -3.155e-07, -0.9808), (-0.1913, 0.03806, 0.9808), (-0.5449, 0.1084, 0.8315), (-0.8155, 0.1622, 0.5556), (-0.9061, 0.1802, 0.3827), (-0.9619, 0.1913, 0.1951), (-0.9808, 0.1951, 7.55e-08), (-0.9619, 0.1913, -0.1951), (-0.9061, 0.1802, -0.3827), (-0.8155, 0.1622, -0.5556), (-0.6935, 0.1379, -0.7071), (-0.5449, 0.1084, -0.8315), (-0.3753, 0.07466, -0.9239), (-0.1913, 0.03806, -0.9808), (-0.1802, 0.07466, 0.9808), (-0.5133, 0.2126, 0.8315), (-0.7682, 0.3182, 0.5556), (-0.8536, 0.3536, 0.3827), (-0.9061, 0.3753, 0.1951), (-0.9239, 0.3827, 7.55e-08), (-0.9061, 0.3753, -0.1951), (-0.8536, 0.3536, -0.3827), (-0.7682, 0.3182, -0.5556), (-0.6533, 0.2706, -0.7071), (-0.5133, 0.2126, -0.8315), (-0.3536, 0.1464, -0.9239), (-0.1802, 0.07466, -0.9808), (-0.1622, 0.1084, 0.9808), (-0.6913, 0.4619, 0.5556), (-0.7682, 0.5133, 0.3827), (-0.8155, 0.5449, 0.1951), (-0.8315, 0.5556, 7.55e-08), (-0.8155, 0.5449, -0.1951), (-0.7682, 0.5133, -0.3827), (-0.6913, 0.4619, -0.5556), (-0.5879, 0.3928, -0.7071), (-0.4619, 0.3087, -0.8315), (-0.3182, 0.2126, -0.9239), (-0.1622, 0.1084, -0.9808), (-0.1379, 0.1379, 0.9808), (-0.3928, 0.3928, 0.8315), (-0.5879, 0.5879, 0.5556), (-0.6533, 0.6533, 0.3827), (-0.6935, 0.6935, 0.1951), (-0.7071, 0.7071, 7.55e-08), (-0.6935, 0.6935, -0.1951), (-0.6533, 0.6533, -0.3827), (-0.5879, 0.5879, -0.5556), (-0.5, 0.5, -0.7071), (-0.3928, 0.3928, -0.8315), (-0.2706, 0.2706, -0.9239), (-0.1379, 0.1379, -0.9808), (-0.1084, 0.1622, 0.9808), (-0.3087, 0.4619, 0.8315), (-0.4619, 0.6913, 0.5556), (-0.5133, 0.7682, 0.3827), (-0.5449, 0.8155, 0.1951), (-0.5556, 0.8315, 7.55e-08), (-0.5449, 0.8155, -0.1951), (-0.5133, 0.7682, -0.3827), (-0.4619, 0.6913, -0.5556), (-0.3928, 0.5879, -0.7071), (-0.3087, 0.4619, -0.8315), (-0.2126, 0.3182, -0.9239), (-0.1084, 0.1622, -0.9808), (-0.07466, 0.1802, 0.9808), (-0.3182, 0.7682, 0.5556), (-0.3536, 0.8536, 0.3827), (-0.3753, 0.9061, 0.1951), (-0.3827, 0.9239, 7.55e-08), (-0.3753, 0.9061, -0.1951), (-0.3536, 0.8536, -0.3827), (-0.3182, 0.7682, -0.5556), (-0.2706, 0.6533, -0.7071), (-0.2126, 0.5133, -0.8315), (-0.1464, 0.3536, -0.9239), (-0.07466, 0.1802, -0.9808), (-0.03806, 0.1913, 0.9808), (-0.1622, 0.8155, 0.5556), (-0.1802, 0.9061, 0.3827), (-0.1913, 0.9619, 0.1951), (-0.1951, 0.9808, 7.55e-08), (-0.1913, 0.9619, -0.1951), (-0.1802, 0.9061, -0.3827), (-0.1622, 0.8155, -0.5556), (-0.1379, 0.6935, -0.7071), (-0.1084, 0.5449, -0.8315), (-0.07466, 0.3753, -0.9239), (-0.03806, 0.1913, -0.9808), (6.357e-08, 0.9239, -0.3827), (2.722e-07, 0.8315, -0.5556), (1.53e-07, 0.7071, -0.7071), (7.847e-08, 0.3827, -0.9239), (1.514e-08, 0.1951, -0.9808), (0.0, 1.0, 7.55e-08), (0.0, 0.9808, -0.1951), (0.1951, 0.9808, 7.55e-08), (0.1913, 0.9619, -0.1951), (0.3827, 0.9239, 7.55e-08), (0.3753, 0.9061, -0.1951), (0.5556, 0.8315, 7.55e-08), (0.5449, 0.8155, -0.1951), (0.7071, 0.7071, 7.55e-08), (0.6935, 0.6935, -0.1951), (0.8315, 0.5556, 7.55e-08), (0.8155, 0.5449, -0.1951), (0.9239, 0.3827, 7.55e-08), (0.9061, 0.3753, -0.1951), (0.9808, 0.1951, 7.55e-08), (0.9619, 0.1913, -0.1951), (1.0, -3.788e-07, 7.55e-08), (0.9808, -3.937e-07, -0.1951), (0.9808, -0.1951, 7.55e-08), (0.9619, -0.1913, -0.1951), (0.9239, -0.3827, 7.55e-08), (0.9061, -0.3753, -0.1951), (0.8315, -0.5556, 7.55e-08), (0.8155, -0.5449, -0.1951), (0.7071, -0.7071, 7.55e-08), (0.6935, -0.6935, -0.1951), (0.5556, -0.8315, 7.55e-08), (0.5449, -0.8155, -0.1951), (0.3827, -0.9239, 7.55e-08), (0.3753, -0.9061, -0.1951), (0.1951, -0.9808, 7.55e-08), (0.1913, -0.9619, -0.1951), (-1.003e-07, -1.0, 7.55e-08), (-8.544e-08, -0.9808, -0.1951), (-0.1951, -0.9808, 7.55e-08), (-0.1913, -0.9619, -0.1951), (-0.3827, -0.9239, 7.55e-08), (-0.3753, -0.9061, -0.1951), (-0.5556, -0.8315, 7.55e-08), (-0.5449, -0.8155, -0.1951), (-0.7071, -0.7071, 7.55e-08), (-0.6935, -0.6935, -0.1951), (-0.8315, -0.5556, 7.55e-08), (-0.8155, -0.5449, -0.1951), (-0.9239, -0.3827, 7.55e-08), (-0.9061, -0.3753, -0.1951), (-0.9808, -0.1951, 7.55e-08), (-0.9619, -0.1913, -0.1951), (-1.0, -1.404e-07, 7.55e-08), (-0.9808, -9.567e-08, -0.1951), (-0.9808, 0.1951, 7.55e-08), (-0.9619, 0.1913, -0.1951), (-0.9239, 0.3827, 7.55e-08), (-0.9061, 0.3753, -0.1951), (-0.8315, 0.5556, 7.55e-08), (-0.8155, 0.5449, -0.1951), (-0.7071, 0.7071, 7.55e-08), (-0.6935, 0.6935, -0.1951), (-0.5556, 0.8315, 7.55e-08), (-0.5449, 0.8155, -0.1951), (-0.3827, 0.9239, 7.55e-08), (-0.3753, 0.9061, -0.1951), (-0.1951, 0.9808, 7.55e-08), (-0.1913, 0.9619, -0.1951), (-0.1058, 1.181, -0.17), (-0.1058, 1.179, -0.1908), (0.3342, 1.138, -0.17), (0.3338, 1.136, -0.1908), (0.3542, 1.132, -0.17), (0.3534, 1.13, -0.1908), (0.7441, 0.9232, -0.17), (0.7429, 0.9215, -0.1908), (0.7603, 0.9099, -0.17), (0.7588, 0.9084, -0.1908), (1.041, 0.5682, -0.17), (1.039, 0.567, -0.1908), (1.051, 0.5497, -0.17), (1.049, 0.5489, -0.1908), (1.179, 0.1267, -0.17), (1.177, 0.1263, -0.1908), (1.181, 0.1058, -0.17), (1.179, 0.1058, -0.1908), (1.138, -0.3342, -0.17), (1.136, -0.3338, -0.1908), (1.132, -0.3542, -0.17), (1.13, -0.3534, -0.1908), (0.9232, -0.7441, -0.17), (0.9215, -0.7429, -0.1908), (0.9099, -0.7603, -0.17), (0.9084, -0.7588, -0.1908), (0.5682, -1.041, -0.17), (0.567, -1.039, -0.1908), (0.5497, -1.051, -0.17), (0.5489, -1.049, -0.1908), (0.1267, -1.179, -0.17), (0.1263, -1.177, -0.1908), (0.1058, -1.181, -0.17), (0.1058, -1.179, -0.1908), (-0.3342, -1.138, -0.17), (-0.3338, -1.136, -0.1908), (-0.3542, -1.132, -0.17), (-0.3534, -1.13, -0.1908), (-0.7441, -0.9232, -0.17), (-0.7429, -0.9215, -0.1908), (-0.7603, -0.9099, -0.17), (-0.7588, -0.9084, -0.1908), (-1.041, -0.5682, -0.17), (-1.039, -0.567, -0.1908), (-1.051, -0.5497, -0.17), (-1.049, -0.5489, -0.1908), (-1.179, -0.1267, -0.17), (-1.177, -0.1263, -0.1908), (-1.181, -0.1058, -0.17), (-1.179, -0.1058, -0.1908), (-1.138, 0.3342, -0.17), (-1.136, 0.3338, -0.1908), (-1.132, 0.3542, -0.17), (-1.13, 0.3534, -0.1908), (-0.9232, 0.7441, -0.17), (-0.9215, 0.7429, -0.1908), (-0.9099, 0.7603, -0.17), (-0.9084, 0.7588, -0.1908), (-0.5682, 1.041, -0.17), (-0.567, 1.039, -0.1908), (-0.5497, 1.051, -0.17), (-0.5489, 1.049, -0.1908), (-0.1267, 1.179, -0.17), (-0.1263, 1.177, -0.1908), (-5.165e-09, 0.5556, 0.9555), (0.1084, 0.5449, 0.9555), (0.2126, 0.5133, 0.9555), (0.3087, 0.4619, 0.9555), (0.3928, 0.3928, 0.9555), (0.4619, 0.3087, 0.9555), (0.6533, 0.2706, 0.5516), (0.6935, 0.1379, 0.5516), (0.7071, -3.271e-07, 0.5516), (0.5449, -0.1084, 0.9555), (0.5133, -0.2126, 0.9555), (0.4619, -0.3087, 0.9555), (0.3928, -0.3928, 0.9555), (0.5, -0.5, 0.8312), (0.3928, -0.5879, 0.5516), (0.2126, -0.5133, 0.9555), (0.2706, -0.6533, 0.8312), (0.1084, -0.5449, 0.9555), (0.1379, -0.6935, 0.8312), (-3.1e-08, -0.7071, 0.5516), (-0.1084, -0.5449, 0.9555), (-0.2126, -0.5133, 0.9555), (-0.3087, -0.4619, 0.9555), (-0.3928, -0.3928, 0.9555), (-0.5, -0.5, 0.8312), (-0.5879, -0.3928, 0.5516), (-0.6533, -0.2706, 0.5516), (-0.5449, -0.1084, 0.9555), (-0.6935, -0.1379, 0.8312), (-0.5556, -2.899e-07, 0.9555), (-0.5449, 0.1084, 0.9555), (-0.5133, 0.2126, 0.9555), (-0.3928, 0.3928, 0.9555), (-0.3087, 0.4619, 0.9555), (0.2126, 0.5133, 0.9364), (0.3087, 0.4619, 0.9364), (0.5449, -0.1084, 0.9364), (0.5133, -0.2126, 0.9364), (0.2126, -0.5133, 0.9364), (0.1084, -0.5449, 0.9364), (-0.2126, -0.5133, 0.9364), (-0.3087, -0.4619, 0.9364), (-0.5556, -2.778e-07, 0.9364), (-0.5449, 0.1084, 0.9364), (-0.3928, 0.3928, 0.9364), (-0.3087, 0.4619, 0.9364), (0.03806, 0.1913, 0.9808), (0.0, 0.1951, 0.9808), (0.07466, 0.1802, 0.9808), (0.1084, 0.1622, 0.9808), (0.1379, 0.1379, 0.9808), (0.1622, 0.1084, 0.9808), (0.1802, 0.07466, 0.9808), (0.1913, 0.03806, 0.9808), (0.1951, -3.266e-07, 0.9808), (0.1913, -0.03806, 0.9808), (0.1802, -0.07466, 0.9808), (0.1622, -0.1084, 0.9808), (0.1379, -0.138, 0.9808), (0.1084, -0.1622, 0.9808), (0.07466, -0.1802, 0.9808), (0.03806, -0.1913, 0.9808), (-7.212e-09, -0.1951, 0.9808), (-0.03806, -0.1913, 0.9808), (-0.07466, -0.1802, 0.9808), (-0.1084, -0.1622, 0.9808), (-0.1379, -0.138, 0.9808), (-0.1622, -0.1084, 0.9808), (-0.1802, -0.07466, 0.9808), (-0.1913, -0.03806, 0.9808), (-0.1951, -3.117e-07, 0.9808), (-0.1913, 0.03806, 0.9808), (-0.1802, 0.07466, 0.9808), (-0.1622, 0.1084, 0.9808), (-0.1379, 0.1379, 0.9808), (-0.1084, 0.1622, 0.9808), (-0.07466, 0.1802, 0.9808), (-0.03806, 0.1913, 0.9808), (-3.189e-08, 0.1951, 0.1949), (0.07466, 0.1802, 0.1949), (0.1084, 0.1622, 0.1949), (0.1379, 0.1379, 0.1949), (0.1622, 0.1084, 0.1949), (0.1802, 0.07466, 0.1949), (-0.03806, -0.1913, 0.1949), (-0.07466, -0.1802, 0.1949), (-0.1084, -0.1622, 0.1949), (-0.1379, -0.138, 0.1949), (-0.1622, -0.1084, 0.1949), (-0.1802, -0.07466, 0.1949), (-0.1913, -0.03806, 0.1949), (-0.1951, -3.333e-07, 0.1949), (-0.1913, 0.03806, 0.1949), (-0.1802, 0.07466, 0.1949), (-0.1622, 0.1084, 0.1949), (-0.1379, 0.1379, 0.1949), (-0.1084, 0.1622, 0.1949), (-0.07466, 0.1802, 0.1949), (-0.03806, 0.1913, 0.1949), (0.03806, 0.1913, 0.1949), (-3.223e-08, 0.1951, 0.1949), (0.07466, 0.1802, 0.1949), (0.1084, 0.1622, 0.1949), (0.1379, 0.1379, 0.1949), (0.1622, 0.1084, 0.1949), (0.1802, 0.07466, 0.1949), (0.1913, 0.03806, 0.1949), (0.1951, -3.482e-07, 0.1949), (0.1913, -0.03806, 0.1949), (0.1802, -0.07466, 0.1949), (0.1622, -0.1084, 0.1949), (0.1379, -0.138, 0.1949), (0.1084, -0.1622, 0.1949), (0.07466, -0.1802, 0.1949), (0.03806, -0.1913, 0.1949), (-3.944e-08, -0.1951, 0.1949), (-0.03806, -0.1913, 0.1949), (-0.07466, -0.1802, 0.1949), (-0.1084, -0.1622, 0.1949), (-2.627e-07, -5.778e-07, 0.2141), (-0.1379, -0.138, 0.1949), (-0.1622, -0.1084, 0.1949), (-0.1802, -0.07466, 0.1949), (-0.1913, -0.03806, 0.1949), (-0.1951, -3.333e-07, 0.1949), (-0.1913, 0.03806, 0.1949), (-0.1802, 0.07466, 0.1949), (-0.1622, 0.1084, 0.1949), (-0.1379, 0.1379, 0.1949), (-0.1084, 0.1622, 0.1949), (-0.07466, 0.1802, 0.1949), (-0.03806, 0.1913, 0.1949), (-1.721e-09, 0.1951, 0.9808), (-1.621e-09, 0.3827, 0.9239), (0.03806, 0.1913, 0.9808), (0.07466, 0.3753, 0.9239), (0.07466, 0.1802, 0.9808), (0.1464, 0.3536, 0.9239), (0.1084, 0.1622, 0.9808), (0.2126, 0.3182, 0.9239), (0.1379, 0.1379, 0.9808), (0.2706, 0.2706, 0.9239), (0.1622, 0.1084, 0.9808), (0.3182, 0.2126, 0.9239), (0.1802, 0.07466, 0.9808), (0.3536, 0.1464, 0.9239), (0.1913, 0.03806, 0.9808), (0.3753, 0.07466, 0.9239), (0.1951, -3.266e-07, 0.9808), (0.3827, -3.192e-07, 0.9239), (0.1913, -0.03806, 0.9808), (0.3753, -0.07466, 0.9239), (0.1802, -0.07466, 0.9808), (0.3536, -0.1464, 0.9239), (0.1622, -0.1084, 0.9808), (0.3182, -0.2126, 0.9239), (0.1379, -0.138, 0.9808), (0.2706, -0.2706, 0.9239), (0.1084, -0.1622, 0.9808), (0.2126, -0.3182, 0.9239), (0.07466, -0.1802, 0.9808), (0.1464, -0.3536, 0.9239), (0.03806, -0.1913, 0.9808), (0.07466, -0.3753, 0.9239), (-8.933e-09, -0.1951, 0.9808), (3.96e-08, -0.3827, 0.9239), (-0.03806, -0.1913, 0.9808), (-0.07466, -0.3753, 0.9239), (-0.07466, -0.1802, 0.9808), (-0.1464, -0.3536, 0.9239), (-0.1084, -0.1622, 0.9808), (-0.2126, -0.3182, 0.9239), (-0.1379, -0.138, 0.9808), (-0.2706, -0.2706, 0.9239), (-0.1622, -0.1084, 0.9808), (-0.3182, -0.2126, 0.9239), (-0.1802, -0.07466, 0.9808), (-0.3536, -0.1464, 0.9239), (-0.1913, -0.03806, 0.9808), (-0.3753, -0.07466, 0.9239), (-0.1951, -3.117e-07, 0.9808), (-0.3827, -2.819e-07, 0.9239), (-0.1913, 0.03806, 0.9808), (-0.3753, 0.07466, 0.9239), (-0.1802, 0.07466, 0.9808), (-0.3536, 0.1464, 0.9239), (-0.1622, 0.1084, 0.9808), (-0.3182, 0.2126, 0.9239), (-0.1379, 0.1379, 0.9808), (-0.2706, 0.2706, 0.9239), (-0.1084, 0.1622, 0.9808), (-0.2126, 0.3182, 0.9239), (-0.07466, 0.1802, 0.9808), (-0.1464, 0.3536, 0.9239), (-0.03806, 0.1913, 0.9808), (-0.07466, 0.3753, 0.9239)], [], [(418, 7, 18, 19), (4, 3, 11, 12), (419, 418, 19, 20), (5, 4, 12, 13), (287, 274, 615, 616), (178, 419, 20), (6, 5, 13, 14), (415, 6, 14, 15), (247, 234, 588, 589), (416, 415, 15, 16), (417, 416, 16, 17), (7, 417, 17, 18), (3, 2, 10, 11), (18, 17, 30, 31), (11, 10, 23, 24), (19, 18, 31, 32), (12, 11, 24, 25), (20, 19, 32, 33), (13, 12, 25, 26), (246, 233, 612, 613), (178, 20, 33), (332, 345, 472, 470), (15, 14, 27, 28), (16, 15, 28, 29), (17, 16, 29, 30), (27, 26, 39, 40), (28, 27, 40, 41), (29, 28, 41, 42), (113, 126, 558, 557), (30, 29, 42, 43), (31, 30, 43, 44), (24, 23, 36, 37), (32, 31, 44, 45), (25, 24, 37, 38), (33, 32, 45, 46), (26, 25, 38, 39), (138, 125, 604, 605), (178, 33, 46), (44, 43, 56, 57), (37, 36, 49, 50), (45, 44, 57, 58), (38, 37, 50, 51), (46, 45, 58, 59), (39, 38, 51, 52), (391, 378, 623, 624), (178, 46, 59), (117, 130, 440, 438), (41, 40, 53, 54), (42, 41, 54, 55), (43, 42, 55, 56), (54, 53, 66, 67), (126, 113, 584, 585), (55, 54, 67, 68), (56, 55, 68, 69), (57, 56, 69, 70), (50, 49, 62, 63), (58, 57, 70, 71), (51, 50, 63, 64), (59, 58, 71, 72), (52, 51, 64, 65), (0, 403, 625, 595), (178, 59, 72), (53, 52, 65, 66), (71, 70, 83, 84), (64, 63, 76, 77), (72, 71, 84, 85), (65, 64, 77, 78), (73, 60, 599, 600), (178, 72, 85), (6, 408, 483, 421), (67, 66, 79, 80), (68, 67, 80, 81), (328, 341, 579, 578), (69, 68, 81, 82), (70, 69, 82, 83), (63, 62, 75, 76), (379, 366, 592, 593), (81, 80, 93, 94), (366, 379, 581, 580), (82, 81, 94, 95), (83, 82, 95, 96), (76, 75, 88, 89), (84, 83, 96, 97), (77, 76, 89, 90), (85, 84, 97, 98), (78, 77, 90, 91), (260, 246, 613, 614), (178, 85, 98), (79, 78, 91, 92), (80, 79, 92, 93), (90, 89, 102, 103), (98, 97, 110, 111), (91, 90, 103, 104), (220, 207, 610, 611), (178, 98, 111), (171, 170, 446, 447), (93, 92, 105, 106), (94, 93, 106, 107), (95, 94, 107, 108), (96, 95, 108, 109), (89, 88, 101, 102), (97, 96, 109, 110), (107, 106, 119, 120), (100, 87, 555, 556), (108, 107, 120, 121), (109, 108, 121, 122), (102, 101, 114, 115), (110, 109, 122, 123), (103, 102, 115, 116), (111, 110, 123, 124), (104, 103, 116, 117), (112, 99, 602, 603), (178, 111, 124), (105, 104, 117, 118), (106, 105, 118, 119), (124, 123, 136, 137), (117, 116, 129, 130), (365, 353, 621, 622), (178, 124, 137), (408, 407, 482, 483), (119, 118, 131, 132), (120, 119, 132, 133), (121, 120, 133, 134), (122, 121, 134, 135), (115, 114, 127, 128), (123, 122, 135, 136), (116, 115, 128, 129), (134, 133, 146, 147), (135, 134, 147, 148), (128, 127, 140, 141), (136, 135, 148, 149), (129, 128, 141, 142), (137, 136, 149, 150), (130, 129, 142, 143), (403, 391, 624, 625), (178, 137, 150), (131, 130, 143, 144), (132, 131, 144, 145), (133, 132, 145, 146), (143, 142, 156, 157), (327, 314, 618, 619), (178, 150, 164), (105, 92, 435, 437), (145, 144, 158, 159), (146, 145, 159, 160), (147, 146, 160, 161), (148, 147, 161, 162), (141, 140, 154, 155), (149, 148, 162, 163), (142, 141, 155, 156), (150, 149, 163, 164), (161, 160, 173, 174), (162, 161, 174, 175), (155, 154, 167, 168), (163, 162, 175, 176), (156, 155, 168, 169), (164, 163, 176, 177), (157, 156, 169, 170), (47, 34, 597, 598), (178, 164, 177), (158, 157, 170, 171), (159, 158, 171, 172), (160, 159, 172, 173), (126, 139, 559, 558), (178, 177, 192), (320, 307, 467, 469), (172, 171, 186, 187), (173, 172, 187, 188), (247, 261, 571, 570), (174, 173, 188, 189), (175, 174, 189, 190), (168, 167, 182, 183), (176, 175, 190, 191), (169, 168, 183, 184), (177, 176, 191, 192), (170, 169, 184, 185), (300, 287, 616, 617), (190, 189, 203, 204), (183, 182, 196, 197), (191, 190, 204, 205), (184, 183, 197, 198), (192, 191, 205, 206), (185, 184, 198, 199), (193, 179, 608, 609), (178, 192, 206), (186, 185, 199, 200), (187, 186, 200, 201), (188, 187, 201, 202), (189, 188, 202, 203), (201, 200, 213, 214), (202, 201, 214, 215), (203, 202, 215, 216), (204, 203, 216, 217), (197, 196, 209, 210), (205, 204, 217, 218), (198, 197, 210, 211), (206, 205, 218, 219), (199, 198, 211, 212), (86, 73, 600, 601), (178, 206, 219), (40, 39, 426, 427), (210, 209, 222, 223), (218, 217, 230, 231), (211, 210, 223, 224), (219, 218, 231, 232), (212, 211, 224, 225), (151, 138, 605, 606), (178, 219, 232), (213, 212, 225, 226), (214, 213, 226, 227), (215, 214, 227, 228), (216, 215, 228, 229), (217, 216, 229, 230), (227, 226, 239, 240), (228, 227, 240, 241), (301, 315, 577, 575), (229, 228, 241, 242), (230, 229, 242, 243), (223, 222, 235, 236), (231, 230, 243, 244), (224, 223, 236, 237), (232, 231, 244, 245), (225, 224, 237, 238), (340, 327, 619, 620), (178, 232, 245), (280, 279, 462, 463), (244, 243, 256, 257), (237, 236, 249, 250), (245, 244, 257, 258), (238, 237, 250, 251), (233, 220, 611, 612), (178, 245, 258), (239, 238, 251, 252), (240, 239, 252, 253), (241, 240, 253, 254), (195, 181, 564, 566), (242, 241, 254, 255), (243, 242, 255, 256), (236, 235, 248, 249), (254, 253, 268, 269), (255, 254, 269, 270), (256, 255, 270, 271), (249, 248, 263, 264), (257, 256, 271, 272), (250, 249, 264, 265), (258, 257, 272, 273), (251, 250, 265, 266), (21, 8, 594, 596), (178, 258, 273), (407, 5, 420, 482), (253, 252, 267, 268), (265, 264, 277, 278), (273, 272, 285, 286), (266, 265, 278, 279), (378, 365, 622, 623), (178, 273, 286), (267, 266, 279, 280), (268, 267, 280, 281), (269, 268, 281, 282), (270, 269, 282, 283), (271, 270, 283, 284), (264, 263, 276, 277), (272, 271, 284, 285), (282, 281, 294, 295), (283, 282, 295, 296), (284, 283, 296, 297), (277, 276, 289, 290), (285, 284, 297, 298), (278, 277, 290, 291), (286, 285, 298, 299), (279, 278, 291, 292), (274, 260, 614, 615), (178, 286, 299), (14, 13, 422, 423), (281, 280, 293, 294), (299, 298, 312, 313), (292, 291, 305, 306), (165, 151, 606, 607), (178, 299, 313), (293, 292, 306, 307), (294, 293, 307, 308), (194, 180, 586, 587), (295, 294, 308, 309), (180, 194, 565, 563), (296, 295, 309, 310), (297, 296, 310, 311), (290, 289, 303, 304), (298, 297, 311, 312), (291, 290, 304, 305), (310, 309, 322, 323), (311, 310, 323, 324), (304, 303, 316, 317), (312, 311, 324, 325), (305, 304, 317, 318), (313, 312, 325, 326), (306, 305, 318, 319), (125, 112, 603, 604), (178, 313, 326), (157, 158, 445, 444), (308, 307, 320, 321), (309, 308, 321, 322), (60, 47, 598, 599), (178, 326, 339), (320, 319, 332, 333), (321, 320, 333, 334), (322, 321, 334, 335), (323, 322, 335, 336), (324, 323, 336, 337), (317, 316, 329, 330), (325, 324, 337, 338), (318, 317, 330, 331), (326, 325, 338, 339), (319, 318, 331, 332), (337, 336, 349, 350), (330, 329, 342, 343), (338, 337, 350, 351), (331, 330, 343, 344), (339, 338, 351, 352), (332, 331, 344, 345), (8, 0, 595, 594), (178, 339, 352), (395, 396, 481, 480), (334, 333, 346, 347), (335, 334, 347, 348), (221, 234, 569, 568), (336, 335, 348, 349), (346, 345, 357, 358), (347, 346, 358, 359), (348, 347, 359, 360), (349, 348, 360, 361), (350, 349, 361, 362), (343, 342, 354, 355), (351, 350, 362, 363), (344, 343, 355, 356), (352, 351, 363, 364), (345, 344, 356, 357), (314, 300, 617, 618), (178, 352, 364), (362, 361, 374, 375), (355, 354, 367, 368), (363, 362, 375, 376), (356, 355, 368, 369), (364, 363, 376, 377), (357, 356, 369, 370), (353, 340, 620, 621), (178, 364, 377), (91, 104, 436, 434), (359, 358, 371, 372), (360, 359, 372, 373), (361, 360, 373, 374), (372, 371, 384, 385), (373, 372, 385, 386), (315, 328, 578, 577), (374, 373, 386, 387), (375, 374, 387, 388), (368, 367, 380, 381), (376, 375, 388, 389), (369, 368, 381, 382), (377, 376, 389, 390), (370, 369, 382, 383), (207, 193, 609, 610), (178, 377, 390), (371, 370, 383, 384), (381, 380, 392, 393), (389, 388, 400, 401), (382, 381, 393, 394), (390, 389, 401, 402), (383, 382, 394, 395), (34, 21, 596, 597), (178, 390, 402), (239, 226, 455, 457), (385, 384, 396, 397), (328, 315, 590, 591), (386, 385, 397, 398), (208, 195, 566, 567), (387, 386, 398, 399), (388, 387, 399, 400), (397, 396, 408, 409), (398, 397, 409, 410), (399, 398, 410, 411), (400, 399, 411, 412), (393, 392, 404, 405), (401, 400, 412, 413), (394, 393, 405, 406), (402, 401, 413, 414), (395, 394, 406, 407), (99, 86, 601, 602), (178, 402, 414), (396, 395, 407, 408), (413, 412, 7, 418), (406, 405, 3, 4), (414, 413, 418, 419), (407, 406, 4, 5), (179, 165, 607, 608), (178, 414, 419), (306, 319, 468, 466), (409, 408, 6, 415), (410, 409, 415, 416), (411, 410, 416, 417), (412, 411, 417, 7), (405, 404, 2, 3), (445, 443, 507, 509), (472, 473, 537, 536), (442, 444, 508, 506), (471, 470, 534, 535), (444, 445, 509, 508), (469, 467, 531, 533), (443, 442, 506, 507), (466, 468, 532, 530), (441, 439, 503, 505), (468, 469, 533, 532), (438, 440, 504, 502), (467, 466, 530, 531), (440, 441, 505, 504), (465, 463, 527, 529), (439, 438, 502, 503), (462, 464, 528, 526), (292, 293, 465, 464), (52, 53, 429, 428), (346, 333, 471, 473), (131, 118, 439, 441), (307, 306, 466, 467), (66, 65, 430, 431), (185, 186, 449, 448), (143, 157, 444, 442), (199, 212, 452, 450), (357, 370, 476, 474), (319, 320, 469, 468), (78, 79, 433, 432), (200, 199, 450, 451), (371, 358, 475, 477), (158, 144, 443, 445), (225, 238, 456, 454), (92, 91, 434, 435), (212, 213, 453, 452), (333, 332, 470, 471), (383, 395, 480, 478), (13, 26, 424, 422), (186, 171, 447, 449), (396, 384, 479, 481), (226, 225, 454, 455), (345, 346, 473, 472), (104, 105, 437, 436), (27, 14, 423, 425), (170, 185, 448, 446), (251, 266, 460, 458), (358, 357, 474, 475), (238, 239, 457, 456), (39, 52, 428, 426), (118, 117, 438, 439), (5, 6, 421, 420), (267, 252, 459, 461), (53, 40, 427, 429), (370, 371, 477, 476), (130, 131, 441, 440), (252, 251, 458, 459), (65, 78, 432, 430), (279, 292, 464, 462), (213, 200, 451, 453), (384, 383, 478, 479), (79, 66, 431, 433), (144, 143, 442, 443), (293, 280, 463, 465), (266, 267, 461, 460), (26, 27, 425, 424), (487, 486, 488, 489), (491, 490, 492, 493), (495, 494, 496, 497), (499, 498, 500, 501), (503, 502, 504, 505), (507, 506, 508, 509), (511, 510, 512, 513), (515, 514, 516, 517), (519, 518, 520, 521), (523, 522, 524, 525), (527, 526, 528, 529), (531, 530, 532, 533), (535, 534, 536, 537), (539, 538, 540, 541), (543, 542, 544, 545), (547, 546, 484, 485), (470, 472, 536, 534), (447, 446, 510, 511), (473, 471, 535, 537), (448, 449, 513, 512), (420, 421, 485, 484), (475, 474, 538, 539), (449, 447, 511, 513), (423, 422, 486, 487), (476, 477, 541, 540), (446, 448, 512, 510), (424, 425, 489, 488), (474, 476, 540, 538), (451, 450, 514, 515), (422, 424, 488, 486), (477, 475, 539, 541), (452, 453, 517, 516), (425, 423, 487, 489), (479, 478, 542, 543), (453, 451, 515, 517), (427, 426, 490, 491), (480, 481, 545, 544), (450, 452, 516, 514), (428, 429, 493, 492), (478, 480, 544, 542), (455, 454, 518, 519), (426, 428, 492, 490), (481, 479, 543, 545), (456, 457, 521, 520), (429, 427, 491, 493), (483, 482, 546, 547), (457, 455, 519, 521), (431, 430, 494, 495), (482, 420, 484, 546), (454, 456, 520, 518), (432, 433, 497, 496), (421, 483, 547, 485), (459, 458, 522, 523), (430, 432, 496, 494), (460, 461, 525, 524), (433, 431, 495, 497), (458, 460, 524, 522), (435, 434, 498, 499), (461, 459, 523, 525), (436, 437, 501, 500), (463, 462, 526, 527), (434, 436, 500, 498), (464, 465, 529, 528), (437, 435, 499, 501), (234, 247, 570, 569), (288, 275, 573, 574), (22, 35, 551, 550), (166, 153, 561, 562), (139, 152, 560, 559), (1, 9, 549, 548), (48, 61, 553, 552), (9, 22, 550, 549), (275, 262, 572, 573), (181, 166, 562, 564), (35, 48, 552, 551), (87, 74, 554, 555), (302, 288, 574, 576), (35, 22, 582, 583), (621, 620, 641, 642), (620, 619, 640, 641), (619, 618, 639, 640), (618, 617, 638, 639), (617, 616, 637, 638), (595, 625, 646, 626), (616, 615, 636, 637), (615, 614, 635, 636), (614, 613, 634, 635), (600, 599, 630, 631), (599, 598, 629, 630), (613, 612, 633, 634), (625, 624, 645, 646), (598, 597, 628, 629), (612, 611, 632, 633), (624, 623, 644, 645), (597, 596, 627, 628), (623, 622, 643, 644), (596, 594, 259, 627), (622, 621, 642, 643), (594, 595, 626, 259), (648, 667, 647), (647, 667, 649), (649, 667, 650), (650, 667, 651), (651, 667, 652), (652, 667, 653), (653, 667, 654), (654, 667, 655), (655, 667, 656), (656, 667, 657), (657, 667, 658), (658, 667, 659), (659, 667, 660), (660, 667, 661), (661, 667, 662), (662, 667, 663), (663, 667, 664), (664, 667, 665), (665, 667, 666), (666, 667, 668), (668, 667, 669), (669, 667, 670), (670, 667, 671), (671, 667, 672), (672, 667, 673), (673, 667, 674), (674, 667, 675), (675, 667, 676), (676, 667, 677), (677, 667, 678), (678, 667, 679), (679, 667, 648), (681, 680, 682, 683), (683, 682, 684, 685), (685, 684, 686, 687), (687, 686, 688, 689), (689, 688, 690, 691), (691, 690, 692, 693), (693, 692, 694, 695), (695, 694, 696, 697), (697, 696, 698, 699), (699, 698, 700, 701), (701, 700, 702, 703), (703, 702, 704, 705), (705, 704, 706, 707), (707, 706, 708, 709), (709, 708, 710, 711), (711, 710, 712, 713), (713, 712, 714, 715), (715, 714, 716, 717), (717, 716, 718, 719), (719, 718, 720, 721), (721, 720, 722, 723), (723, 722, 724, 725), (725, 724, 726, 727), (727, 726, 728, 729), (729, 728, 730, 731), (731, 730, 732, 733), (733, 732, 734, 735), (735, 734, 736, 737), (737, 736, 738, 739), (739, 738, 740, 741), (741, 740, 742, 743), (743, 742, 680, 681)])
me_esfera.polygons.foreach_set('use_smooth', [True] * 628)
me_esfera.use_remesh_preserve_volume = False
me_esfera.use_remesh_preserve_attributes = False
me_esfera.use_mirror_vertex_groups = False
me_esfera.update()

# ---- objects
ob_esfera_005 = bpy.data.objects.new('Esfera.005', me_esfera_010)
ob_esfera_004 = bpy.data.objects.new('Esfera.004', me_esfera_009)
ob_esfera_003 = bpy.data.objects.new('Esfera.003', me_esfera_008)
ob_esfera_002 = bpy.data.objects.new('Esfera.002', me_esfera_007)
ob_esfera_001 = bpy.data.objects.new('Esfera.001', me_esfera_006)
ob_esfera = bpy.data.objects.new('Esfera', me_esfera)

# ---- transforms, parenting, visibility, modifiers, constraints
ob_esfera_005.location = (-0.09799, 0.03811, 1.372)
ob_esfera_005.scale = (1.0, 1.0, 0.2355)
ob_esfera_005.lineart.crease_threshold = 0.0
ob_esfera_004.location = (-0.09799, 0.03811, 1.372)
ob_esfera_004.scale = (1.0, 1.0, 0.2355)
ob_esfera_004.lineart.crease_threshold = 0.0
ob_esfera_003.location = (-0.09799, 0.03811, 1.372)
ob_esfera_003.scale = (1.0, 1.0, 0.2355)
ob_esfera_003.lineart.crease_threshold = 0.0
ob_esfera_002.location = (-0.09799, 0.03811, 1.372)
ob_esfera_002.scale = (1.0, 1.0, 0.2355)
ob_esfera_002.lineart.crease_threshold = 0.0
ob_esfera_001.location = (-0.09799, 0.03811, 1.372)
ob_esfera_001.scale = (1.0, 1.0, 0.2355)
ob_esfera_001.lineart.crease_threshold = 0.0
ob_esfera.location = (-0.09799, 0.03811, 1.372)
ob_esfera.scale = (1.0, 1.0, 0.2355)
ob_esfera.lineart.crease_threshold = 0.0

# ---- collection membership
col_collection_1.objects.link(ob_esfera_005)
col_collection_1.objects.link(ob_esfera_004)
col_collection_1.objects.link(ob_esfera_003)
col_collection_1.objects.link(ob_esfera_002)
col_collection_1.objects.link(ob_esfera_001)
col_collection_1.objects.link(ob_esfera)

# ---- scene / render settings (as saved in the file)
scene.frame_start = 1; scene.frame_end = 250; scene.frame_set(1)
scene.render.engine = 'BLENDER_EEVEE_NEXT'
scene.render.resolution_percentage = 50
scene.render.dither_intensity = 0.0
scene.cycles.use_denoising = False
scene.cycles.samples = 128
scene.cycles.sampling_pattern = 'TABULATED_SOBOL'
scene.cycles.use_adaptive_sampling = False
scene.cycles.use_light_tree = False
scene.cycles.blur_glossy = 0.0
scene.cycles.sample_clamp_indirect = 0.0
scene.view_settings.view_transform = 'Standard'
bpy.context.view_layer.update()

# ---- added for rendering (the .blend has no active camera and no usable light): camera, sun
cam_auto = bpy.data.cameras.new('AutoCamera')
cam_auto.lens = 50.0
cam_auto.sensor_width = 36.0
cam_auto.clip_end = 1000.0
ob_auto_camera = bpy.data.objects.new('AutoCamera', cam_auto)
scene.collection.objects.link(ob_auto_camera)
ob_auto_camera.location = (3.0347, -3.72112, 3.91923)
ob_auto_camera.rotation_euler = (1.09748, -7.21219e-08, 0.694738)
scene.camera = ob_auto_camera
light_auto_sun = bpy.data.lights.new('AutoSun', 'SUN')
light_auto_sun.energy = 3.0
light_auto_sun.angle = 0.0523599
ob_auto_sun = bpy.data.objects.new('AutoSun', light_auto_sun)
scene.collection.objects.link(ob_auto_sun)
ob_auto_sun.rotation_euler = (0.872665, 0.174533, 0.523599)
bpy.context.view_layer.update()
